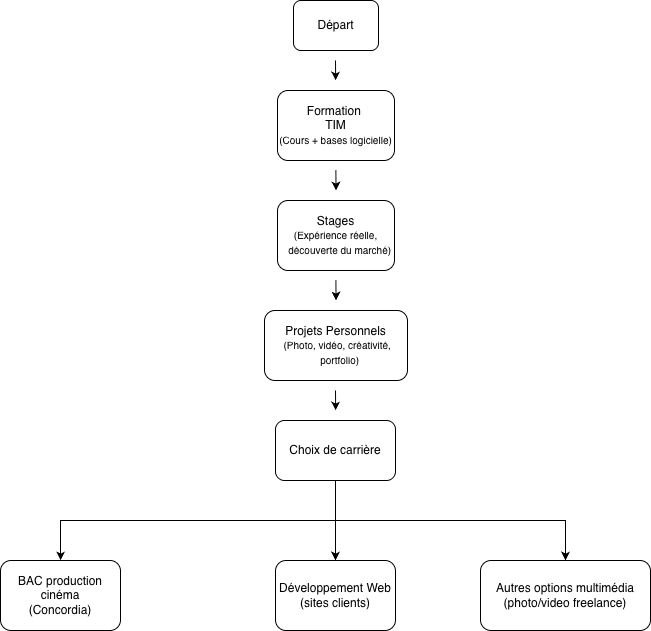

The diagram above was exported from draw.io. Its source (the exported page's mxGraphModel, read from the mxfile embedded in the PNG):
<mxGraphModel dx="1357" dy="795" grid="1" gridSize="10" guides="1" tooltips="1" connect="1" arrows="1" fold="1" page="1" pageScale="1" pageWidth="850" pageHeight="1100" math="0" shadow="0">
  <root>
    <mxCell id="0" />
    <mxCell id="1" parent="0" />
    <mxCell id="bbfAdYbgZPrqArBq-WAj-1" parent="1" style="rounded=1;whiteSpace=wrap;html=1;" value="Départ" vertex="1">
      <mxGeometry height="50" width="85" x="383" y="10" as="geometry" />
    </mxCell>
    <mxCell id="bbfAdYbgZPrqArBq-WAj-2" parent="1" style="rounded=1;whiteSpace=wrap;html=1;" value="Formation&amp;nbsp;&lt;div&gt;TIM&lt;/div&gt;&lt;div&gt;&lt;font style=&quot;font-size: 10px;&quot;&gt;(Cours + bases logicielle)&lt;/font&gt;&lt;/div&gt;" vertex="1">
      <mxGeometry height="70" width="117" x="367" y="100" as="geometry" />
    </mxCell>
    <mxCell id="bbfAdYbgZPrqArBq-WAj-3" parent="1" style="rounded=1;whiteSpace=wrap;html=1;" value="Stages&lt;div&gt;&lt;div&gt;&lt;font style=&quot;font-size: 10px;&quot;&gt;(Expérience réelle,&lt;/font&gt;&lt;/div&gt;&lt;div&gt;&lt;font style=&quot;font-size: 10px;&quot;&gt;&amp;nbsp; &amp;nbsp;découverte du marché)&lt;/font&gt;&lt;/div&gt;&lt;/div&gt;" vertex="1">
      <mxGeometry height="70" width="117" x="367" y="210" as="geometry" />
    </mxCell>
    <mxCell id="bbfAdYbgZPrqArBq-WAj-4" parent="1" style="rounded=1;whiteSpace=wrap;html=1;" value="Projets Personnels&lt;div&gt;&lt;div&gt;&amp;nbsp;&lt;font style=&quot;font-size: 10px;&quot;&gt;(Photo, vidéo, créativité,&lt;/font&gt;&lt;/div&gt;&lt;div&gt;&lt;font style=&quot;font-size: 10px;&quot;&gt;&amp;nbsp; &amp;nbsp;portfolio)&lt;/font&gt;&lt;/div&gt;&lt;/div&gt;" vertex="1">
      <mxGeometry height="70" width="143" x="354" y="320" as="geometry" />
    </mxCell>
    <mxCell id="bbfAdYbgZPrqArBq-WAj-15" edge="1" parent="1" source="bbfAdYbgZPrqArBq-WAj-5" style="edgeStyle=orthogonalEdgeStyle;rounded=0;orthogonalLoop=1;jettySize=auto;html=1;exitX=0.5;exitY=1;exitDx=0;exitDy=0;" target="bbfAdYbgZPrqArBq-WAj-12">
      <mxGeometry relative="1" as="geometry">
        <Array as="points">
          <mxPoint x="425" y="530" />
          <mxPoint x="150" y="530" />
        </Array>
      </mxGeometry>
    </mxCell>
    <mxCell id="bbfAdYbgZPrqArBq-WAj-5" parent="1" style="rounded=1;whiteSpace=wrap;html=1;" value="Choix de carrière" vertex="1">
      <mxGeometry height="60" width="120" x="365" y="430" as="geometry" />
    </mxCell>
    <mxCell id="bbfAdYbgZPrqArBq-WAj-6" edge="1" parent="1" style="endArrow=classic;html=1;rounded=0;" value="">
      <mxGeometry height="50" relative="1" width="50" as="geometry">
        <mxPoint x="425" y="70" as="sourcePoint" />
        <mxPoint x="425.14" y="90" as="targetPoint" />
      </mxGeometry>
    </mxCell>
    <mxCell id="bbfAdYbgZPrqArBq-WAj-8" edge="1" parent="1" style="endArrow=classic;html=1;rounded=0;" value="">
      <mxGeometry height="50" relative="1" width="50" as="geometry">
        <mxPoint x="425.36" y="180" as="sourcePoint" />
        <mxPoint x="425.5" y="200" as="targetPoint" />
      </mxGeometry>
    </mxCell>
    <mxCell id="bbfAdYbgZPrqArBq-WAj-9" edge="1" parent="1" style="endArrow=classic;html=1;rounded=0;" value="">
      <mxGeometry height="50" relative="1" width="50" as="geometry">
        <mxPoint x="425.38" y="290" as="sourcePoint" />
        <mxPoint x="425.52" y="310" as="targetPoint" />
      </mxGeometry>
    </mxCell>
    <mxCell id="bbfAdYbgZPrqArBq-WAj-10" edge="1" parent="1" style="endArrow=classic;html=1;rounded=0;" value="">
      <mxGeometry height="50" relative="1" width="50" as="geometry">
        <mxPoint x="425" y="400" as="sourcePoint" />
        <mxPoint x="425.14" y="420" as="targetPoint" />
      </mxGeometry>
    </mxCell>
    <mxCell id="bbfAdYbgZPrqArBq-WAj-12" parent="1" style="rounded=1;whiteSpace=wrap;html=1;" value="BAC production cinéma&lt;div&gt;(Concordia)&lt;/div&gt;" vertex="1">
      <mxGeometry height="70" width="120" x="90" y="570" as="geometry" />
    </mxCell>
    <mxCell id="bbfAdYbgZPrqArBq-WAj-13" parent="1" style="rounded=1;whiteSpace=wrap;html=1;" value="Développement Web&lt;div&gt;(sites clients)&lt;/div&gt;" vertex="1">
      <mxGeometry height="70" width="120" x="365" y="570" as="geometry" />
    </mxCell>
    <mxCell id="bbfAdYbgZPrqArBq-WAj-14" parent="1" style="rounded=1;whiteSpace=wrap;html=1;" value="Autres options multimédia&lt;div&gt;(photo/video freelance)&lt;/div&gt;" vertex="1">
      <mxGeometry height="70" width="170" x="570" y="570" as="geometry" />
    </mxCell>
    <mxCell id="bbfAdYbgZPrqArBq-WAj-16" edge="1" parent="1" source="bbfAdYbgZPrqArBq-WAj-5" style="endArrow=classic;html=1;rounded=0;exitX=0.5;exitY=1;exitDx=0;exitDy=0;entryX=0.5;entryY=0;entryDx=0;entryDy=0;" target="bbfAdYbgZPrqArBq-WAj-13" value="">
      <mxGeometry height="50" relative="1" width="50" as="geometry">
        <mxPoint x="450" y="490" as="sourcePoint" />
        <mxPoint x="500" y="440" as="targetPoint" />
      </mxGeometry>
    </mxCell>
    <mxCell id="bbfAdYbgZPrqArBq-WAj-17" edge="1" parent="1" source="bbfAdYbgZPrqArBq-WAj-5" style="endArrow=classic;html=1;rounded=0;exitX=0.5;exitY=1;exitDx=0;exitDy=0;entryX=0.5;entryY=0;entryDx=0;entryDy=0;" target="bbfAdYbgZPrqArBq-WAj-14" value="">
      <mxGeometry height="50" relative="1" width="50" as="geometry">
        <Array as="points">
          <mxPoint x="425" y="530" />
          <mxPoint x="655" y="530" />
        </Array>
        <mxPoint x="450" y="490" as="sourcePoint" />
        <mxPoint x="500" y="440" as="targetPoint" />
      </mxGeometry>
    </mxCell>
  </root>
</mxGraphModel>